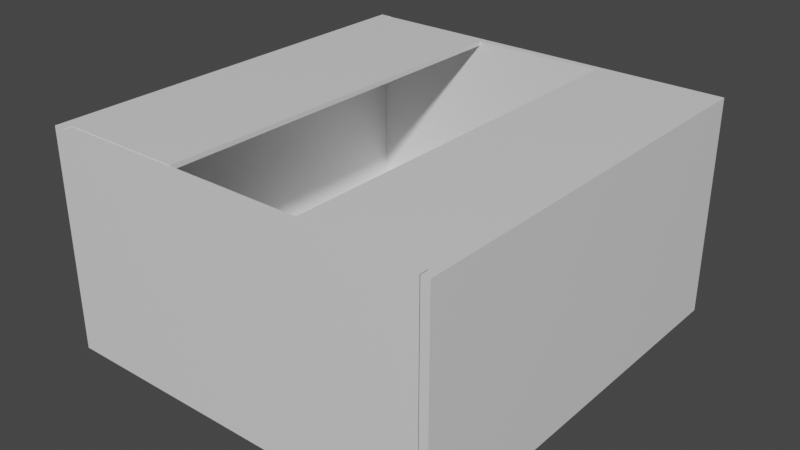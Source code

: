 # Source: HollowCube.2.blend  (saved by Blender 2.82.7; exported with 4.5.12 LTS)
import bpy
from mathutils import Matrix  # noqa: F401  (used for matrix-valued properties, if any)

bpy.ops.wm.read_factory_settings(use_empty=True)
scene = bpy.context.scene
scene.name = 'Scene'

# ---- collections
col_collection = bpy.data.collections.new('Collection'); scene.collection.children.link(col_collection)

# ---- materials (node trees are filled in below, after node groups)
mat_material = bpy.data.materials.new('Material')
mat_material.alpha_threshold = 0.0
mat_material.use_transparent_shadow = False
mat_material.line_color = (0.0, 0.0, 0.0, 1.0)

# ---- material node trees
mat_material.use_nodes = True; mat_material.node_tree.nodes.clear()
_N = mat_material.node_tree.nodes; _L = mat_material.node_tree.links
n0 = _N.new('ShaderNodeOutputMaterial'); n0.name = 'Material Output'; n0.location = (300, 300)
n1 = _N.new('ShaderNodeBsdfPrincipled'); n1.name = 'Principled BSDF'; n1.location = (10, 300)
n1.distribution = 'GGX'
n1.subsurface_method = 'BURLEY'
n1.inputs[2].default_value = 0.4
n1.inputs[3].default_value = 1.45
n1.inputs[27].default_value = (0.0, 0.0, 0.0, 1.0)
n1.inputs[28].default_value = 1.0
_L.new(n1.outputs[0], n0.inputs[0])
n0.is_active_output = True

# ---- world
world_world = bpy.data.worlds.new('World'); scene.world = world_world
world_world.use_nodes = True; world_world.node_tree.nodes.clear()
_N = world_world.node_tree.nodes; _L = world_world.node_tree.links
n0 = _N.new('ShaderNodeOutputWorld'); n0.name = 'World Output'; n0.location = (300, 300)
n1 = _N.new('ShaderNodeBackground'); n1.name = 'Background'; n1.location = (10, 300)
n1.inputs[0].default_value = (0.05088, 0.05088, 0.05088, 1.0)
_L.new(n1.outputs[0], n0.inputs[0])
n0.is_active_output = True
world_world.color = (0.05088, 0.05088, 0.05088)
world_world.use_sun_shadow = False
world_world.sun_shadow_jitter_overblur = 0.0

# ---- meshes
me_cube = bpy.data.meshes.new('Cube')
me_cube.from_pydata([(1.0, 1.0, 1.0), (1.0, 1.0, -1.0), (1.0, -1.0, 1.0), (1.0, -1.0, -1.0), (-1.0, 1.0, 1.0), (-1.0, 1.0, -1.0), (-1.0, -1.0, 1.0), (-1.0, -1.0, -1.0), (-1.0, -0.962, -1.0), (1.0, -0.962, 1.0), (-1.0, -0.962, 1.0), (1.0, -0.962, -1.0), (-1.0, 0.9612, 1.0), (1.0, 0.9612, -1.0), (-1.0, 0.9612, -1.0), (1.0, 0.9612, 1.0), (-0.9398, 1.0, -1.0), (-0.9398, -1.0, 1.0), (-0.9398, -1.0, -1.0), (-0.9398, 1.0, 1.0), (-0.9398, -0.962, -1.0), (-0.9398, -0.962, 1.0), (-0.9398, 0.9612, 1.0), (-0.9398, 0.9612, -1.0), (0.9557, -1.0, -1.0), (0.9557, 1.0, 1.0), (0.9557, -0.962, 1.0), (0.9557, 0.9612, 1.0), (0.9557, 1.0, -1.0), (0.9557, -1.0, 1.0), (0.9557, -0.962, -1.0), (0.9557, 0.9612, -1.0), (1.0, -0.962, 17.17), (1.0, -1.0, 17.17), (0.9557, 1.0, 17.17), (1.0, 1.0, 17.17), (1.0, 0.9612, 17.17), (0.9557, -0.962, 17.17), (0.9557, 0.9612, 17.17), (0.9557, -1.0, 17.17), (-0.9398, -1.0, 16.83), (-1.0, -1.0, 16.83), (-1.0, 0.9612, 16.83), (-1.0, 1.0, 16.83), (-1.0, -0.962, 16.83), (-0.9398, 1.0, 16.83), (-0.9398, -0.962, 16.83), (-0.9398, 0.9612, 16.83), (-0.9392, -0.962, 1.0), (-0.9392, -1.0, 1.0), (-0.9392, -0.962, 17.17), (-0.9392, -1.0, 17.17), (0.9579, 1.0, 1.0), (0.9579, 0.9612, 1.0), (0.9579, 1.0, 16.83), (0.9579, 0.9612, 16.83), (-0.9398, -1.0, 17.2), (-1.0, -1.0, 17.2), (-1.0, 0.9612, 17.2), (-1.0, 1.0, 17.2), (-1.0, -0.962, 17.2), (-0.9398, 1.0, 17.2), (-0.9398, -0.962, 17.2), (-0.9398, 0.9612, 17.2), (-0.9398, 1.0, 17.17), (-0.9398, 0.9612, 17.17), (0.9579, 1.0, 17.17), (0.9579, 0.9612, 17.17), (1.0, 0.9612, 16.86), (1.0, 1.0, 16.86), (0.9557, -0.962, 16.86), (0.9557, 0.9612, 16.86), (0.9557, 1.0, 16.86), (0.9557, -1.0, 16.86), (1.0, -0.962, 16.86), (1.0, -1.0, 16.86), (-0.9392, -0.962, 16.86), (-0.9392, -1.0, 16.86), (1.0, 0.9612, 8.929), (0.9557, 0.9612, 8.929), (1.0, 1.0, 8.929), (0.9557, -0.962, 8.929), (0.9557, 1.0, 8.929), (-0.9392, -0.962, 8.929), (-0.9392, -1.0, 8.929), (0.3656, 0.9612, 17.17), (0.3656, -0.962, 17.17), (0.3656, -0.962, 16.86), (0.3656, 0.9612, 16.86), (-0.4317, 0.9612, 16.83), (-0.4317, -0.962, 16.83), (-0.4317, 0.9612, 17.2), (-0.4317, -0.962, 17.2), (-0.3113, 0.9612, 16.83), (-0.3113, -0.962, 16.83), (-0.3113, 0.9612, 17.2), (-0.3113, -0.962, 17.2)], [], [(6, 17, 40, 41), (18, 17, 6, 7), (14, 12, 4, 5), (30, 11, 3, 24), (11, 9, 2, 3), (28, 25, 0, 1), (13, 15, 9, 11), (31, 13, 11, 30), (7, 6, 10, 8), (17, 21, 46, 40), (10, 6, 41, 44), (28, 1, 13, 31), (1, 0, 15, 13), (8, 10, 12, 14), (5, 16, 23, 14), (25, 19, 22, 27), (27, 22, 21, 26), (14, 23, 20, 8), (5, 4, 19, 16), (8, 20, 18, 7), (24, 29, 17, 18), (26, 21, 17, 29), (69, 72, 34, 35), (3, 2, 29, 24), (71, 70, 87, 88), (68, 69, 35, 36), (16, 28, 31, 23), (23, 31, 30, 20), (16, 19, 25, 28), (20, 30, 24, 18), (32, 37, 39, 33), (36, 38, 37, 32), (35, 34, 38, 36), (39, 37, 50, 51), (74, 68, 36, 32), (72, 71, 38, 34), (75, 74, 32, 33), (73, 75, 33, 39), (41, 40, 56, 57), (44, 41, 57, 60), (45, 43, 59, 61), (47, 22, 53, 55), (19, 4, 43, 45), (4, 12, 42, 43), (12, 10, 44, 42), (21, 22, 47, 46), (76, 77, 51, 50), (26, 29, 49, 48), (81, 26, 48, 83), (73, 39, 51, 77), (53, 52, 54, 55), (45, 47, 65, 64), (22, 19, 52, 53), (19, 45, 54, 52), (62, 60, 57, 56), (63, 58, 60, 62), (61, 59, 58, 63), (40, 46, 62, 56), (47, 45, 61, 63), (42, 44, 60, 58), (43, 42, 58, 59), (62, 46, 90, 92), (64, 65, 67, 66), (47, 55, 67, 65), (55, 54, 66, 67), (54, 45, 64, 66), (27, 26, 81, 70, 71, 79), (37, 70, 76, 50), (83, 84, 77, 76), (29, 2, 75, 73), (82, 79, 71, 72), (2, 9, 74, 75), (78, 80, 69, 68), (88, 87, 86, 85), (80, 82, 72, 69), (0, 25, 82, 80), (38, 71, 88, 85), (15, 0, 80, 78), (25, 27, 79, 82), (48, 49, 84, 83), (70, 37, 86, 87), (70, 81, 83, 76), (29, 73, 77, 84, 49), (37, 38, 85, 86), (89, 91, 95, 93), (46, 47, 89, 90), (47, 63, 91, 89), (9, 15, 78, 68, 74), (94, 93, 95, 96), (92, 90, 94, 96), (90, 89, 93, 94), (92, 96, 95, 91, 63, 62)])
_uv = me_cube.uv_layers.new(name='UVMap')
_uv.uv.foreach_set('vector', [0.625, 1.0, 0.625, 0.9925, 0.625, 0.9925, 0.625, 1.0, 0.375, 0.9925, 0.625, 0.9925, 0.625, 1.0, 0.375, 1.0, 0.375, 0.2451, 0.625, 0.2451, 0.625, 0.25, 0.375, 0.25, 0.3695, 0.7452, 0.375, 0.7452, 0.375, 0.75, 0.3695, 0.75, 0.375, 0.7452, 0.625, 0.7452, 0.625, 0.75, 0.375, 0.75, 0.375, 0.4945, 0.625, 0.4945, 0.625, 0.5, 0.375, 0.5, 0.375, 0.5049, 0.625, 0.5049, 0.625, 0.7452, 0.375, 0.7452, 0.3695, 0.5049, 0.375, 0.5049, 0.375, 0.7452, 0.3695, 0.7452, 0.375, 0.0, 0.625, 0.0, 0.625, 0.004751, 0.375, 0.004751, 0.8675, 0.75, 0.8675, 0.7452, 0.8675, 0.7452, 0.8675, 0.75, 0.625, 0.004751, 0.625, 0.0, 0.625, 0.0, 0.625, 0.004751, 0.3695, 0.5, 0.375, 0.5, 0.375, 0.5049, 0.3695, 0.5049, 0.375, 0.5, 0.625, 0.5, 0.625, 0.5049, 0.375, 0.5049, 0.375, 0.004751, 0.625, 0.004751, 0.625, 0.2451, 0.375, 0.2451, 0.125, 0.5, 0.1325, 0.5, 0.1325, 0.5049, 0.125, 0.5049, 0.6305, 0.5, 0.8675, 0.5, 0.8675, 0.5049, 0.6305, 0.5049, 0.6305, 0.5049, 0.8675, 0.5049, 0.8675, 0.7452, 0.6305, 0.7452, 0.125, 0.5049, 0.1325, 0.5049, 0.1325, 0.7452, 0.125, 0.7452, 0.375, 0.25, 0.625, 0.25, 0.625, 0.2575, 0.375, 0.2575, 0.125, 0.7452, 0.1325, 0.7452, 0.1325, 0.75, 0.125, 0.75, 0.375, 0.7555, 0.625, 0.7555, 0.625, 0.9925, 0.375, 0.9925, 0.6305, 0.7452, 0.8675, 0.7452, 0.8675, 0.75, 0.6305, 0.75, 0.625, 0.5, 0.625, 0.4945, 0.625, 0.4945, 0.625, 0.5, 0.375, 0.75, 0.625, 0.75, 0.625, 0.7555, 0.375, 0.7555, 0.6305, 0.5049, 0.6305, 0.7452, 0.6305, 0.7452, 0.6305, 0.5049, 0.625, 0.5049, 0.625, 0.5, 0.625, 0.5, 0.625, 0.5049, 0.1325, 0.5, 0.3695, 0.5, 0.3695, 0.5049, 0.1325, 0.5049, 0.1325, 0.5049, 0.3695, 0.5049, 0.3695, 0.7452, 0.1325, 0.7452, 0.375, 0.2575, 0.625, 0.2575, 0.625, 0.4945, 0.375, 0.4945, 0.1325, 0.7452, 0.3695, 0.7452, 0.3695, 0.75, 0.1325, 0.75, 0.625, 0.7452, 0.6305, 0.7452, 0.6305, 0.75, 0.625, 0.75, 0.625, 0.5049, 0.6305, 0.5049, 0.6305, 0.7452, 0.625, 0.7452, 0.625, 0.5, 0.6305, 0.5, 0.6305, 0.5049, 0.625, 0.5049, 0.6305, 0.75, 0.6305, 0.7452, 0.6305, 0.7452, 0.6305, 0.75, 0.625, 0.7452, 0.625, 0.5049, 0.625, 0.5049, 0.625, 0.7452, 0.6305, 0.5, 0.6305, 0.5049, 0.6305, 0.5049, 0.6305, 0.5, 0.625, 0.75, 0.625, 0.7452, 0.625, 0.7452, 0.625, 0.75, 0.625, 0.7555, 0.625, 0.75, 0.625, 0.75, 0.625, 0.7555, 0.625, 1.0, 0.625, 0.9925, 0.625, 0.9925, 0.625, 1.0, 0.625, 0.004751, 0.625, 0.0, 0.625, 0.0, 0.625, 0.004751, 0.625, 0.2575, 0.625, 0.25, 0.625, 0.25, 0.625, 0.2575, 0.8675, 0.5049, 0.8675, 0.5049, 0.8675, 0.5049, 0.8675, 0.5049, 0.625, 0.2575, 0.625, 0.25, 0.625, 0.25, 0.625, 0.2575, 0.625, 0.25, 0.625, 0.2451, 0.625, 0.2451, 0.625, 0.25, 0.625, 0.2451, 0.625, 0.004751, 0.625, 0.004751, 0.625, 0.2451, 0.8675, 0.7452, 0.8675, 0.5049, 0.8675, 0.5049, 0.8675, 0.7452, 0.6305, 0.7452, 0.6305, 0.75, 0.6305, 0.75, 0.6305, 0.7452, 0.6305, 0.7452, 0.6305, 0.75, 0.6305, 0.75, 0.6305, 0.7452, 0.6305, 0.7452, 0.6305, 0.7452, 0.6305, 0.7452, 0.6305, 0.7452, 0.625, 0.7555, 0.625, 0.7555, 0.625, 0.7555, 0.625, 0.7555, 0.8675, 0.5049, 0.8675, 0.5, 0.8675, 0.5, 0.8675, 0.5049, 0.8675, 0.5, 0.8675, 0.5049, 0.8675, 0.5049, 0.8675, 0.5, 0.8675, 0.5049, 0.8675, 0.5, 0.8675, 0.5, 0.8675, 0.5049, 0.625, 0.2575, 0.625, 0.2575, 0.625, 0.2575, 0.625, 0.2575, 0.8675, 0.7452, 0.875, 0.7452, 0.875, 0.75, 0.8675, 0.75, 0.8675, 0.5049, 0.875, 0.5049, 0.875, 0.7452, 0.8675, 0.7452, 0.8675, 0.5, 0.875, 0.5, 0.875, 0.5049, 0.8675, 0.5049, 0.8675, 0.75, 0.8675, 0.7452, 0.8675, 0.7452, 0.8675, 0.75, 0.8675, 0.5049, 0.8675, 0.5, 0.8675, 0.5, 0.8675, 0.5049, 0.625, 0.2451, 0.625, 0.004751, 0.625, 0.004751, 0.625, 0.2451, 0.625, 0.25, 0.625, 0.2451, 0.625, 0.2451, 0.625, 0.25, 0.8675, 0.7452, 0.8675, 0.7452, 0.8675, 0.7452, 0.8675, 0.7452, 0.8675, 0.5, 0.8675, 0.5049, 0.8675, 0.5049, 0.8675, 0.5, 0.8675, 0.5049, 0.8675, 0.5049, 0.8675, 0.5049, 0.8675, 0.5049, 0.8675, 0.5049, 0.8675, 0.5, 0.8675, 0.5, 0.8675, 0.5049, 0.625, 0.2575, 0.625, 0.2575, 0.625, 0.2575, 0.625, 0.2575, 0.6305, 0.5049, 0.6305, 0.7452, 0.6305, 0.7452, 0.6305, 0.7452, 0.6305, 0.5049, 0.6305, 0.5049, 0.6305, 0.7452, 0.6305, 0.7452, 0.6305, 0.7452, 0.6305, 0.7452, 0.6305, 0.7452, 0.6305, 0.75, 0.6305, 0.75, 0.6305, 0.7452, 0.625, 0.7555, 0.625, 0.75, 0.625, 0.75, 0.625, 0.7555, 0.6305, 0.5, 0.6305, 0.5049, 0.6305, 0.5049, 0.6305, 0.5, 0.625, 0.75, 0.625, 0.7452, 0.625, 0.7452, 0.625, 0.75, 0.625, 0.5049, 0.625, 0.5, 0.625, 0.5, 0.625, 0.5049, 0.6305, 0.5049, 0.6305, 0.7452, 0.6305, 0.7452, 0.6305, 0.5049, 0.625, 0.5, 0.625, 0.4945, 0.625, 0.4945, 0.625, 0.5, 0.625, 0.5, 0.625, 0.4945, 0.625, 0.4945, 0.625, 0.5, 0.6305, 0.5049, 0.6305, 0.5049, 0.6305, 0.5049, 0.6305, 0.5049, 0.625, 0.5049, 0.625, 0.5, 0.625, 0.5, 0.625, 0.5049, 0.6305, 0.5, 0.6305, 0.5049, 0.6305, 0.5049, 0.6305, 0.5, 0.6305, 0.7452, 0.6305, 0.75, 0.6305, 0.75, 0.6305, 0.7452, 0.6305, 0.7452, 0.6305, 0.7452, 0.6305, 0.7452, 0.6305, 0.7452, 0.6305, 0.7452, 0.6305, 0.7452, 0.6305, 0.7452, 0.6305, 0.7452, 0.625, 0.7555, 0.625, 0.7555, 0.625, 0.7555, 0.625, 0.7555, 0.625, 0.7555, 0.6305, 0.7452, 0.6305, 0.5049, 0.6305, 0.5049, 0.6305, 0.7452, 0.8675, 0.5049, 0.8675, 0.5049, 0.8675, 0.5049, 0.8675, 0.5049, 0.8675, 0.7452, 0.8675, 0.5049, 0.8675, 0.5049, 0.8675, 0.7452, 0.8675, 0.5049, 0.8675, 0.5049, 0.8675, 0.5049, 0.8675, 0.5049, 0.625, 0.7452, 0.625, 0.5049, 0.625, 0.5049, 0.625, 0.5049, 0.625, 0.7452, 0.8675, 0.7452, 0.8675, 0.5049, 0.8675, 0.5049, 0.8675, 0.7452, 0.8675, 0.7452, 0.8675, 0.7452, 0.8675, 0.7452, 0.8675, 0.7452, 0.8675, 0.7452, 0.8675, 0.5049, 0.8675, 0.5049, 0.8675, 0.7452, 0.8675, 0.7452, 0.8675, 0.7452, 0.8675, 0.5049, 0.8675, 0.5049, 0.8675, 0.5049, 0.8675, 0.7452])
me_cube.materials.append(mat_material)
me_cube.use_remesh_preserve_volume = False
me_cube.use_remesh_preserve_attributes = False
me_cube.use_mirror_vertex_groups = False
me_cube.update()

# ---- objects
ob_cube = bpy.data.objects.new('Cube', me_cube)

# ---- transforms, parenting, visibility, modifiers, constraints
ob_cube.location = (0.0, 0.0, 0.0)
ob_cube.scale = (6.147, -6.45, 0.3729)
ob_cube.lock_rotations_4d = False
ob_cube.empty_display_type = 'ARROWS'
ob_cube.lineart.crease_threshold = 0.0

# ---- collection membership
col_collection.objects.link(ob_cube)

# ---- scene / render settings (as saved in the file)
scene.frame_start = 1; scene.frame_end = 250; scene.frame_set(1)
scene.render.engine = 'BLENDER_EEVEE_NEXT'
scene.cycles.use_denoising = False
scene.cycles.samples = 128
scene.cycles.sampling_pattern = 'TABULATED_SOBOL'
scene.cycles.use_adaptive_sampling = False
scene.cycles.use_light_tree = False
scene.view_settings.view_transform = 'Filmic'
bpy.context.view_layer.update()

# ---- added for rendering (the .blend has no active camera and no usable light): camera, sun
cam_auto = bpy.data.cameras.new('AutoCamera')
cam_auto.lens = 50.0
cam_auto.sensor_width = 36.0
cam_auto.clip_end = 1000.0
ob_auto_camera = bpy.data.objects.new('AutoCamera', cam_auto)
scene.collection.objects.link(ob_auto_camera)
ob_auto_camera.location = (17.6428, -21.1714, 17.1354)
ob_auto_camera.rotation_euler = (1.09748, -7.21219e-08, 0.694738)
scene.camera = ob_auto_camera
light_auto_sun = bpy.data.lights.new('AutoSun', 'SUN')
light_auto_sun.energy = 3.0
light_auto_sun.angle = 0.0523599
ob_auto_sun = bpy.data.objects.new('AutoSun', light_auto_sun)
scene.collection.objects.link(ob_auto_sun)
ob_auto_sun.rotation_euler = (0.872665, 0.174533, 0.523599)
bpy.context.view_layer.update()
